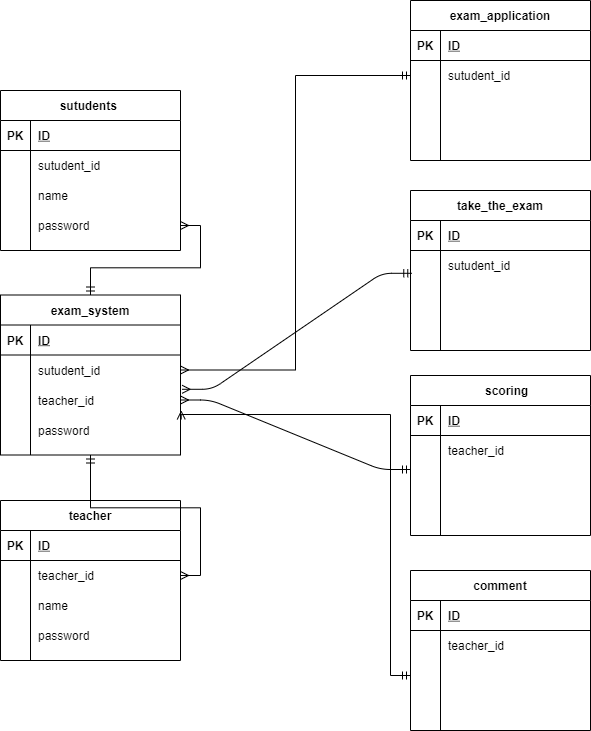

The diagram above was exported from draw.io. Its source (the exported page's mxGraphModel, read from the mxfile embedded in the PNG):
<mxGraphModel dx="893" dy="575" grid="1" gridSize="10" guides="1" tooltips="1" connect="0" arrows="1" fold="1" page="1" pageScale="1" pageWidth="827" pageHeight="1169" math="0" shadow="0">
  <root>
    <mxCell id="0" />
    <mxCell id="1" parent="0" />
    <mxCell id="2" value="sutudents " style="shape=table;startSize=30;container=1;collapsible=1;childLayout=tableLayout;fixedRows=1;rowLines=0;fontStyle=1;align=center;resizeLast=1;" vertex="1" parent="1">
      <mxGeometry x="170" y="220" width="180" height="160" as="geometry" />
    </mxCell>
    <mxCell id="3" value="" style="shape=partialRectangle;collapsible=0;dropTarget=0;pointerEvents=0;fillColor=none;top=0;left=0;bottom=1;right=0;points=[[0,0.5],[1,0.5]];portConstraint=eastwest;" vertex="1" parent="2">
      <mxGeometry y="30" width="180" height="30" as="geometry" />
    </mxCell>
    <mxCell id="4" value="PK" style="shape=partialRectangle;connectable=0;fillColor=none;top=0;left=0;bottom=0;right=0;fontStyle=1;overflow=hidden;" vertex="1" parent="3">
      <mxGeometry width="30" height="30" as="geometry" />
    </mxCell>
    <mxCell id="5" value="ID" style="shape=partialRectangle;connectable=0;fillColor=none;top=0;left=0;bottom=0;right=0;align=left;spacingLeft=6;fontStyle=5;overflow=hidden;" vertex="1" parent="3">
      <mxGeometry x="30" width="150" height="30" as="geometry" />
    </mxCell>
    <mxCell id="6" value="" style="shape=partialRectangle;collapsible=0;dropTarget=0;pointerEvents=0;fillColor=none;top=0;left=0;bottom=0;right=0;points=[[0,0.5],[1,0.5]];portConstraint=eastwest;" vertex="1" parent="2">
      <mxGeometry y="60" width="180" height="30" as="geometry" />
    </mxCell>
    <mxCell id="7" value="" style="shape=partialRectangle;connectable=0;fillColor=none;top=0;left=0;bottom=0;right=0;editable=1;overflow=hidden;" vertex="1" parent="6">
      <mxGeometry width="30" height="30" as="geometry" />
    </mxCell>
    <mxCell id="8" value="sutudent_id" style="shape=partialRectangle;connectable=0;fillColor=none;top=0;left=0;bottom=0;right=0;align=left;spacingLeft=6;overflow=hidden;" vertex="1" parent="6">
      <mxGeometry x="30" width="150" height="30" as="geometry" />
    </mxCell>
    <mxCell id="9" value="" style="shape=partialRectangle;collapsible=0;dropTarget=0;pointerEvents=0;fillColor=none;top=0;left=0;bottom=0;right=0;points=[[0,0.5],[1,0.5]];portConstraint=eastwest;" vertex="1" parent="2">
      <mxGeometry y="90" width="180" height="30" as="geometry" />
    </mxCell>
    <mxCell id="10" value="" style="shape=partialRectangle;connectable=0;fillColor=none;top=0;left=0;bottom=0;right=0;editable=1;overflow=hidden;" vertex="1" parent="9">
      <mxGeometry width="30" height="30" as="geometry" />
    </mxCell>
    <mxCell id="11" value="name" style="shape=partialRectangle;connectable=0;fillColor=none;top=0;left=0;bottom=0;right=0;align=left;spacingLeft=6;overflow=hidden;" vertex="1" parent="9">
      <mxGeometry x="30" width="150" height="30" as="geometry" />
    </mxCell>
    <mxCell id="12" value="" style="shape=partialRectangle;collapsible=0;dropTarget=0;pointerEvents=0;fillColor=none;top=0;left=0;bottom=0;right=0;points=[[0,0.5],[1,0.5]];portConstraint=eastwest;" vertex="1" parent="2">
      <mxGeometry y="120" width="180" height="30" as="geometry" />
    </mxCell>
    <mxCell id="13" value="" style="shape=partialRectangle;connectable=0;fillColor=none;top=0;left=0;bottom=0;right=0;editable=1;overflow=hidden;" vertex="1" parent="12">
      <mxGeometry width="30" height="30" as="geometry" />
    </mxCell>
    <mxCell id="14" value="password" style="shape=partialRectangle;connectable=0;fillColor=none;top=0;left=0;bottom=0;right=0;align=left;spacingLeft=6;overflow=hidden;" vertex="1" parent="12">
      <mxGeometry x="30" width="150" height="30" as="geometry" />
    </mxCell>
    <mxCell id="15" value="teacher" style="shape=table;startSize=30;container=1;collapsible=1;childLayout=tableLayout;fixedRows=1;rowLines=0;fontStyle=1;align=center;resizeLast=1;" vertex="1" parent="1">
      <mxGeometry x="170" y="630" width="180" height="160" as="geometry" />
    </mxCell>
    <mxCell id="16" value="" style="shape=partialRectangle;collapsible=0;dropTarget=0;pointerEvents=0;fillColor=none;top=0;left=0;bottom=1;right=0;points=[[0,0.5],[1,0.5]];portConstraint=eastwest;" vertex="1" parent="15">
      <mxGeometry y="30" width="180" height="30" as="geometry" />
    </mxCell>
    <mxCell id="17" value="PK" style="shape=partialRectangle;connectable=0;fillColor=none;top=0;left=0;bottom=0;right=0;fontStyle=1;overflow=hidden;" vertex="1" parent="16">
      <mxGeometry width="30" height="30" as="geometry" />
    </mxCell>
    <mxCell id="18" value="ID" style="shape=partialRectangle;connectable=0;fillColor=none;top=0;left=0;bottom=0;right=0;align=left;spacingLeft=6;fontStyle=5;overflow=hidden;" vertex="1" parent="16">
      <mxGeometry x="30" width="150" height="30" as="geometry" />
    </mxCell>
    <mxCell id="19" value="" style="shape=partialRectangle;collapsible=0;dropTarget=0;pointerEvents=0;fillColor=none;top=0;left=0;bottom=0;right=0;points=[[0,0.5],[1,0.5]];portConstraint=eastwest;" vertex="1" parent="15">
      <mxGeometry y="60" width="180" height="30" as="geometry" />
    </mxCell>
    <mxCell id="20" value="" style="shape=partialRectangle;connectable=0;fillColor=none;top=0;left=0;bottom=0;right=0;editable=1;overflow=hidden;" vertex="1" parent="19">
      <mxGeometry width="30" height="30" as="geometry" />
    </mxCell>
    <mxCell id="21" value="teacher_id" style="shape=partialRectangle;connectable=0;fillColor=none;top=0;left=0;bottom=0;right=0;align=left;spacingLeft=6;overflow=hidden;" vertex="1" parent="19">
      <mxGeometry x="30" width="150" height="30" as="geometry" />
    </mxCell>
    <mxCell id="22" value="" style="shape=partialRectangle;collapsible=0;dropTarget=0;pointerEvents=0;fillColor=none;top=0;left=0;bottom=0;right=0;points=[[0,0.5],[1,0.5]];portConstraint=eastwest;" vertex="1" parent="15">
      <mxGeometry y="90" width="180" height="30" as="geometry" />
    </mxCell>
    <mxCell id="23" value="" style="shape=partialRectangle;connectable=0;fillColor=none;top=0;left=0;bottom=0;right=0;editable=1;overflow=hidden;" vertex="1" parent="22">
      <mxGeometry width="30" height="30" as="geometry" />
    </mxCell>
    <mxCell id="24" value="name" style="shape=partialRectangle;connectable=0;fillColor=none;top=0;left=0;bottom=0;right=0;align=left;spacingLeft=6;overflow=hidden;" vertex="1" parent="22">
      <mxGeometry x="30" width="150" height="30" as="geometry" />
    </mxCell>
    <mxCell id="25" value="" style="shape=partialRectangle;collapsible=0;dropTarget=0;pointerEvents=0;fillColor=none;top=0;left=0;bottom=0;right=0;points=[[0,0.5],[1,0.5]];portConstraint=eastwest;" vertex="1" parent="15">
      <mxGeometry y="120" width="180" height="30" as="geometry" />
    </mxCell>
    <mxCell id="26" value="" style="shape=partialRectangle;connectable=0;fillColor=none;top=0;left=0;bottom=0;right=0;editable=1;overflow=hidden;" vertex="1" parent="25">
      <mxGeometry width="30" height="30" as="geometry" />
    </mxCell>
    <mxCell id="27" value="password" style="shape=partialRectangle;connectable=0;fillColor=none;top=0;left=0;bottom=0;right=0;align=left;spacingLeft=6;overflow=hidden;" vertex="1" parent="25">
      <mxGeometry x="30" width="150" height="30" as="geometry" />
    </mxCell>
    <mxCell id="28" value="take_the_exam" style="shape=table;startSize=30;container=1;collapsible=1;childLayout=tableLayout;fixedRows=1;rowLines=0;fontStyle=1;align=center;resizeLast=1;" vertex="1" parent="1">
      <mxGeometry x="580" y="320" width="180" height="160" as="geometry" />
    </mxCell>
    <mxCell id="29" value="" style="shape=partialRectangle;collapsible=0;dropTarget=0;pointerEvents=0;fillColor=none;top=0;left=0;bottom=1;right=0;points=[[0,0.5],[1,0.5]];portConstraint=eastwest;" vertex="1" parent="28">
      <mxGeometry y="30" width="180" height="30" as="geometry" />
    </mxCell>
    <mxCell id="30" value="PK" style="shape=partialRectangle;connectable=0;fillColor=none;top=0;left=0;bottom=0;right=0;fontStyle=1;overflow=hidden;" vertex="1" parent="29">
      <mxGeometry width="30" height="30" as="geometry" />
    </mxCell>
    <mxCell id="31" value="ID" style="shape=partialRectangle;connectable=0;fillColor=none;top=0;left=0;bottom=0;right=0;align=left;spacingLeft=6;fontStyle=5;overflow=hidden;" vertex="1" parent="29">
      <mxGeometry x="30" width="150" height="30" as="geometry" />
    </mxCell>
    <mxCell id="32" value="" style="shape=partialRectangle;collapsible=0;dropTarget=0;pointerEvents=0;fillColor=none;top=0;left=0;bottom=0;right=0;points=[[0,0.5],[1,0.5]];portConstraint=eastwest;" vertex="1" parent="28">
      <mxGeometry y="60" width="180" height="30" as="geometry" />
    </mxCell>
    <mxCell id="33" value="" style="shape=partialRectangle;connectable=0;fillColor=none;top=0;left=0;bottom=0;right=0;editable=1;overflow=hidden;" vertex="1" parent="32">
      <mxGeometry width="30" height="30" as="geometry" />
    </mxCell>
    <mxCell id="34" value="sutudent_id" style="shape=partialRectangle;connectable=0;fillColor=none;top=0;left=0;bottom=0;right=0;align=left;spacingLeft=6;overflow=hidden;" vertex="1" parent="32">
      <mxGeometry x="30" width="150" height="30" as="geometry" />
    </mxCell>
    <mxCell id="35" value="" style="shape=partialRectangle;collapsible=0;dropTarget=0;pointerEvents=0;fillColor=none;top=0;left=0;bottom=0;right=0;points=[[0,0.5],[1,0.5]];portConstraint=eastwest;" vertex="1" parent="28">
      <mxGeometry y="90" width="180" height="30" as="geometry" />
    </mxCell>
    <mxCell id="36" value="" style="shape=partialRectangle;connectable=0;fillColor=none;top=0;left=0;bottom=0;right=0;editable=1;overflow=hidden;" vertex="1" parent="35">
      <mxGeometry width="30" height="30" as="geometry" />
    </mxCell>
    <mxCell id="37" value="" style="shape=partialRectangle;connectable=0;fillColor=none;top=0;left=0;bottom=0;right=0;align=left;spacingLeft=6;overflow=hidden;" vertex="1" parent="35">
      <mxGeometry x="30" width="150" height="30" as="geometry" />
    </mxCell>
    <mxCell id="38" value="" style="shape=partialRectangle;collapsible=0;dropTarget=0;pointerEvents=0;fillColor=none;top=0;left=0;bottom=0;right=0;points=[[0,0.5],[1,0.5]];portConstraint=eastwest;" vertex="1" parent="28">
      <mxGeometry y="120" width="180" height="30" as="geometry" />
    </mxCell>
    <mxCell id="39" value="" style="shape=partialRectangle;connectable=0;fillColor=none;top=0;left=0;bottom=0;right=0;editable=1;overflow=hidden;" vertex="1" parent="38">
      <mxGeometry width="30" height="30" as="geometry" />
    </mxCell>
    <mxCell id="40" value="" style="shape=partialRectangle;connectable=0;fillColor=none;top=0;left=0;bottom=0;right=0;align=left;spacingLeft=6;overflow=hidden;" vertex="1" parent="38">
      <mxGeometry x="30" width="150" height="30" as="geometry" />
    </mxCell>
    <mxCell id="41" value="exam_application" style="shape=table;startSize=30;container=1;collapsible=1;childLayout=tableLayout;fixedRows=1;rowLines=0;fontStyle=1;align=center;resizeLast=1;" vertex="1" parent="1">
      <mxGeometry x="580" y="130" width="180" height="160" as="geometry" />
    </mxCell>
    <mxCell id="42" value="" style="shape=partialRectangle;collapsible=0;dropTarget=0;pointerEvents=0;fillColor=none;top=0;left=0;bottom=1;right=0;points=[[0,0.5],[1,0.5]];portConstraint=eastwest;" vertex="1" parent="41">
      <mxGeometry y="30" width="180" height="30" as="geometry" />
    </mxCell>
    <mxCell id="43" value="PK" style="shape=partialRectangle;connectable=0;fillColor=none;top=0;left=0;bottom=0;right=0;fontStyle=1;overflow=hidden;" vertex="1" parent="42">
      <mxGeometry width="30" height="30" as="geometry" />
    </mxCell>
    <mxCell id="44" value="ID" style="shape=partialRectangle;connectable=0;fillColor=none;top=0;left=0;bottom=0;right=0;align=left;spacingLeft=6;fontStyle=5;overflow=hidden;" vertex="1" parent="42">
      <mxGeometry x="30" width="150" height="30" as="geometry" />
    </mxCell>
    <mxCell id="45" value="" style="shape=partialRectangle;collapsible=0;dropTarget=0;pointerEvents=0;fillColor=none;top=0;left=0;bottom=0;right=0;points=[[0,0.5],[1,0.5]];portConstraint=eastwest;" vertex="1" parent="41">
      <mxGeometry y="60" width="180" height="30" as="geometry" />
    </mxCell>
    <mxCell id="46" value="" style="shape=partialRectangle;connectable=0;fillColor=none;top=0;left=0;bottom=0;right=0;editable=1;overflow=hidden;" vertex="1" parent="45">
      <mxGeometry width="30" height="30" as="geometry" />
    </mxCell>
    <mxCell id="47" value="sutudent_id" style="shape=partialRectangle;connectable=0;fillColor=none;top=0;left=0;bottom=0;right=0;align=left;spacingLeft=6;overflow=hidden;" vertex="1" parent="45">
      <mxGeometry x="30" width="150" height="30" as="geometry" />
    </mxCell>
    <mxCell id="48" value="" style="shape=partialRectangle;collapsible=0;dropTarget=0;pointerEvents=0;fillColor=none;top=0;left=0;bottom=0;right=0;points=[[0,0.5],[1,0.5]];portConstraint=eastwest;" vertex="1" parent="41">
      <mxGeometry y="90" width="180" height="30" as="geometry" />
    </mxCell>
    <mxCell id="49" value="" style="shape=partialRectangle;connectable=0;fillColor=none;top=0;left=0;bottom=0;right=0;editable=1;overflow=hidden;" vertex="1" parent="48">
      <mxGeometry width="30" height="30" as="geometry" />
    </mxCell>
    <mxCell id="50" value="" style="shape=partialRectangle;connectable=0;fillColor=none;top=0;left=0;bottom=0;right=0;align=left;spacingLeft=6;overflow=hidden;" vertex="1" parent="48">
      <mxGeometry x="30" width="150" height="30" as="geometry" />
    </mxCell>
    <mxCell id="51" value="" style="shape=partialRectangle;collapsible=0;dropTarget=0;pointerEvents=0;fillColor=none;top=0;left=0;bottom=0;right=0;points=[[0,0.5],[1,0.5]];portConstraint=eastwest;" vertex="1" parent="41">
      <mxGeometry y="120" width="180" height="30" as="geometry" />
    </mxCell>
    <mxCell id="52" value="" style="shape=partialRectangle;connectable=0;fillColor=none;top=0;left=0;bottom=0;right=0;editable=1;overflow=hidden;" vertex="1" parent="51">
      <mxGeometry width="30" height="30" as="geometry" />
    </mxCell>
    <mxCell id="53" value="" style="shape=partialRectangle;connectable=0;fillColor=none;top=0;left=0;bottom=0;right=0;align=left;spacingLeft=6;overflow=hidden;" vertex="1" parent="51">
      <mxGeometry x="30" width="150" height="30" as="geometry" />
    </mxCell>
    <mxCell id="54" value="    scoring" style="shape=table;startSize=30;container=1;collapsible=1;childLayout=tableLayout;fixedRows=1;rowLines=0;fontStyle=1;align=center;resizeLast=1;" vertex="1" parent="1">
      <mxGeometry x="580" y="505" width="180" height="160" as="geometry" />
    </mxCell>
    <mxCell id="55" value="" style="shape=partialRectangle;collapsible=0;dropTarget=0;pointerEvents=0;fillColor=none;top=0;left=0;bottom=1;right=0;points=[[0,0.5],[1,0.5]];portConstraint=eastwest;" vertex="1" parent="54">
      <mxGeometry y="30" width="180" height="30" as="geometry" />
    </mxCell>
    <mxCell id="56" value="PK" style="shape=partialRectangle;connectable=0;fillColor=none;top=0;left=0;bottom=0;right=0;fontStyle=1;overflow=hidden;" vertex="1" parent="55">
      <mxGeometry width="30" height="30" as="geometry" />
    </mxCell>
    <mxCell id="57" value="ID" style="shape=partialRectangle;connectable=0;fillColor=none;top=0;left=0;bottom=0;right=0;align=left;spacingLeft=6;fontStyle=5;overflow=hidden;" vertex="1" parent="55">
      <mxGeometry x="30" width="150" height="30" as="geometry" />
    </mxCell>
    <mxCell id="58" value="" style="shape=partialRectangle;collapsible=0;dropTarget=0;pointerEvents=0;fillColor=none;top=0;left=0;bottom=0;right=0;points=[[0,0.5],[1,0.5]];portConstraint=eastwest;" vertex="1" parent="54">
      <mxGeometry y="60" width="180" height="30" as="geometry" />
    </mxCell>
    <mxCell id="59" value="" style="shape=partialRectangle;connectable=0;fillColor=none;top=0;left=0;bottom=0;right=0;editable=1;overflow=hidden;" vertex="1" parent="58">
      <mxGeometry width="30" height="30" as="geometry" />
    </mxCell>
    <mxCell id="60" value="teacher_id" style="shape=partialRectangle;connectable=0;fillColor=none;top=0;left=0;bottom=0;right=0;align=left;spacingLeft=6;overflow=hidden;" vertex="1" parent="58">
      <mxGeometry x="30" width="150" height="30" as="geometry" />
    </mxCell>
    <mxCell id="61" value="" style="shape=partialRectangle;collapsible=0;dropTarget=0;pointerEvents=0;fillColor=none;top=0;left=0;bottom=0;right=0;points=[[0,0.5],[1,0.5]];portConstraint=eastwest;" vertex="1" parent="54">
      <mxGeometry y="90" width="180" height="30" as="geometry" />
    </mxCell>
    <mxCell id="62" value="" style="shape=partialRectangle;connectable=0;fillColor=none;top=0;left=0;bottom=0;right=0;editable=1;overflow=hidden;" vertex="1" parent="61">
      <mxGeometry width="30" height="30" as="geometry" />
    </mxCell>
    <mxCell id="63" value="" style="shape=partialRectangle;connectable=0;fillColor=none;top=0;left=0;bottom=0;right=0;align=left;spacingLeft=6;overflow=hidden;" vertex="1" parent="61">
      <mxGeometry x="30" width="150" height="30" as="geometry" />
    </mxCell>
    <mxCell id="64" value="" style="shape=partialRectangle;collapsible=0;dropTarget=0;pointerEvents=0;fillColor=none;top=0;left=0;bottom=0;right=0;points=[[0,0.5],[1,0.5]];portConstraint=eastwest;" vertex="1" parent="54">
      <mxGeometry y="120" width="180" height="30" as="geometry" />
    </mxCell>
    <mxCell id="65" value="" style="shape=partialRectangle;connectable=0;fillColor=none;top=0;left=0;bottom=0;right=0;editable=1;overflow=hidden;" vertex="1" parent="64">
      <mxGeometry width="30" height="30" as="geometry" />
    </mxCell>
    <mxCell id="66" value="" style="shape=partialRectangle;connectable=0;fillColor=none;top=0;left=0;bottom=0;right=0;align=left;spacingLeft=6;overflow=hidden;" vertex="1" parent="64">
      <mxGeometry x="30" width="150" height="30" as="geometry" />
    </mxCell>
    <mxCell id="67" value="comment" style="shape=table;startSize=30;container=1;collapsible=1;childLayout=tableLayout;fixedRows=1;rowLines=0;fontStyle=1;align=center;resizeLast=1;" vertex="1" parent="1">
      <mxGeometry x="580" y="700" width="180" height="160" as="geometry" />
    </mxCell>
    <mxCell id="68" value="" style="shape=partialRectangle;collapsible=0;dropTarget=0;pointerEvents=0;fillColor=none;top=0;left=0;bottom=1;right=0;points=[[0,0.5],[1,0.5]];portConstraint=eastwest;" vertex="1" parent="67">
      <mxGeometry y="30" width="180" height="30" as="geometry" />
    </mxCell>
    <mxCell id="69" value="PK" style="shape=partialRectangle;connectable=0;fillColor=none;top=0;left=0;bottom=0;right=0;fontStyle=1;overflow=hidden;" vertex="1" parent="68">
      <mxGeometry width="30" height="30" as="geometry" />
    </mxCell>
    <mxCell id="70" value="ID" style="shape=partialRectangle;connectable=0;fillColor=none;top=0;left=0;bottom=0;right=0;align=left;spacingLeft=6;fontStyle=5;overflow=hidden;" vertex="1" parent="68">
      <mxGeometry x="30" width="150" height="30" as="geometry" />
    </mxCell>
    <mxCell id="71" value="" style="shape=partialRectangle;collapsible=0;dropTarget=0;pointerEvents=0;fillColor=none;top=0;left=0;bottom=0;right=0;points=[[0,0.5],[1,0.5]];portConstraint=eastwest;" vertex="1" parent="67">
      <mxGeometry y="60" width="180" height="30" as="geometry" />
    </mxCell>
    <mxCell id="72" value="" style="shape=partialRectangle;connectable=0;fillColor=none;top=0;left=0;bottom=0;right=0;editable=1;overflow=hidden;" vertex="1" parent="71">
      <mxGeometry width="30" height="30" as="geometry" />
    </mxCell>
    <mxCell id="73" value="teacher_id" style="shape=partialRectangle;connectable=0;fillColor=none;top=0;left=0;bottom=0;right=0;align=left;spacingLeft=6;overflow=hidden;" vertex="1" parent="71">
      <mxGeometry x="30" width="150" height="30" as="geometry" />
    </mxCell>
    <mxCell id="74" value="" style="shape=partialRectangle;collapsible=0;dropTarget=0;pointerEvents=0;fillColor=none;top=0;left=0;bottom=0;right=0;points=[[0,0.5],[1,0.5]];portConstraint=eastwest;" vertex="1" parent="67">
      <mxGeometry y="90" width="180" height="30" as="geometry" />
    </mxCell>
    <mxCell id="75" value="" style="shape=partialRectangle;connectable=0;fillColor=none;top=0;left=0;bottom=0;right=0;editable=1;overflow=hidden;" vertex="1" parent="74">
      <mxGeometry width="30" height="30" as="geometry" />
    </mxCell>
    <mxCell id="76" value="" style="shape=partialRectangle;connectable=0;fillColor=none;top=0;left=0;bottom=0;right=0;align=left;spacingLeft=6;overflow=hidden;" vertex="1" parent="74">
      <mxGeometry x="30" width="150" height="30" as="geometry" />
    </mxCell>
    <mxCell id="77" value="" style="shape=partialRectangle;collapsible=0;dropTarget=0;pointerEvents=0;fillColor=none;top=0;left=0;bottom=0;right=0;points=[[0,0.5],[1,0.5]];portConstraint=eastwest;" vertex="1" parent="67">
      <mxGeometry y="120" width="180" height="30" as="geometry" />
    </mxCell>
    <mxCell id="78" value="" style="shape=partialRectangle;connectable=0;fillColor=none;top=0;left=0;bottom=0;right=0;editable=1;overflow=hidden;" vertex="1" parent="77">
      <mxGeometry width="30" height="30" as="geometry" />
    </mxCell>
    <mxCell id="79" value="" style="shape=partialRectangle;connectable=0;fillColor=none;top=0;left=0;bottom=0;right=0;align=left;spacingLeft=6;overflow=hidden;" vertex="1" parent="77">
      <mxGeometry x="30" width="150" height="30" as="geometry" />
    </mxCell>
    <mxCell id="109" value="" style="edgeStyle=orthogonalEdgeStyle;rounded=0;orthogonalLoop=1;jettySize=auto;html=1;startArrow=ERmandOne;startFill=0;endArrow=ERmany;endFill=0;" edge="1" parent="1" source="80" target="12">
      <mxGeometry relative="1" as="geometry" />
    </mxCell>
    <mxCell id="111" value="" style="edgeStyle=orthogonalEdgeStyle;rounded=0;orthogonalLoop=1;jettySize=auto;html=1;startArrow=ERmandOne;startFill=0;endArrow=ERmany;endFill=0;" edge="1" parent="1" source="80" target="19">
      <mxGeometry relative="1" as="geometry" />
    </mxCell>
    <mxCell id="80" value="exam_system" style="shape=table;startSize=30;container=1;collapsible=1;childLayout=tableLayout;fixedRows=1;rowLines=0;fontStyle=1;align=center;resizeLast=1;" vertex="1" parent="1">
      <mxGeometry x="170" y="424.5" width="180" height="160" as="geometry" />
    </mxCell>
    <mxCell id="81" value="" style="shape=partialRectangle;collapsible=0;dropTarget=0;pointerEvents=0;fillColor=none;top=0;left=0;bottom=1;right=0;points=[[0,0.5],[1,0.5]];portConstraint=eastwest;" vertex="1" parent="80">
      <mxGeometry y="30" width="180" height="30" as="geometry" />
    </mxCell>
    <mxCell id="82" value="PK" style="shape=partialRectangle;connectable=0;fillColor=none;top=0;left=0;bottom=0;right=0;fontStyle=1;overflow=hidden;" vertex="1" parent="81">
      <mxGeometry width="30" height="30" as="geometry" />
    </mxCell>
    <mxCell id="83" value="ID" style="shape=partialRectangle;connectable=0;fillColor=none;top=0;left=0;bottom=0;right=0;align=left;spacingLeft=6;fontStyle=5;overflow=hidden;" vertex="1" parent="81">
      <mxGeometry x="30" width="150" height="30" as="geometry" />
    </mxCell>
    <mxCell id="84" value="" style="shape=partialRectangle;collapsible=0;dropTarget=0;pointerEvents=0;fillColor=none;top=0;left=0;bottom=0;right=0;points=[[0,0.5],[1,0.5]];portConstraint=eastwest;" vertex="1" parent="80">
      <mxGeometry y="60" width="180" height="30" as="geometry" />
    </mxCell>
    <mxCell id="85" value="" style="shape=partialRectangle;connectable=0;fillColor=none;top=0;left=0;bottom=0;right=0;editable=1;overflow=hidden;" vertex="1" parent="84">
      <mxGeometry width="30" height="30" as="geometry" />
    </mxCell>
    <mxCell id="86" value="sutudent_id" style="shape=partialRectangle;connectable=0;fillColor=none;top=0;left=0;bottom=0;right=0;align=left;spacingLeft=6;overflow=hidden;" vertex="1" parent="84">
      <mxGeometry x="30" width="150" height="30" as="geometry" />
    </mxCell>
    <mxCell id="87" value="" style="shape=partialRectangle;collapsible=0;dropTarget=0;pointerEvents=0;fillColor=none;top=0;left=0;bottom=0;right=0;points=[[0,0.5],[1,0.5]];portConstraint=eastwest;" vertex="1" parent="80">
      <mxGeometry y="90" width="180" height="30" as="geometry" />
    </mxCell>
    <mxCell id="88" value="" style="shape=partialRectangle;connectable=0;fillColor=none;top=0;left=0;bottom=0;right=0;editable=1;overflow=hidden;" vertex="1" parent="87">
      <mxGeometry width="30" height="30" as="geometry" />
    </mxCell>
    <mxCell id="89" value="teacher_id" style="shape=partialRectangle;connectable=0;fillColor=none;top=0;left=0;bottom=0;right=0;align=left;spacingLeft=6;overflow=hidden;" vertex="1" parent="87">
      <mxGeometry x="30" width="150" height="30" as="geometry" />
    </mxCell>
    <mxCell id="90" value="" style="shape=partialRectangle;collapsible=0;dropTarget=0;pointerEvents=0;fillColor=none;top=0;left=0;bottom=0;right=0;points=[[0,0.5],[1,0.5]];portConstraint=eastwest;" vertex="1" parent="80">
      <mxGeometry y="120" width="180" height="30" as="geometry" />
    </mxCell>
    <mxCell id="91" value="" style="shape=partialRectangle;connectable=0;fillColor=none;top=0;left=0;bottom=0;right=0;editable=1;overflow=hidden;" vertex="1" parent="90">
      <mxGeometry width="30" height="30" as="geometry" />
    </mxCell>
    <mxCell id="92" value="password" style="shape=partialRectangle;connectable=0;fillColor=none;top=0;left=0;bottom=0;right=0;align=left;spacingLeft=6;overflow=hidden;" vertex="1" parent="90">
      <mxGeometry x="30" width="150" height="30" as="geometry" />
    </mxCell>
    <mxCell id="113" value="" style="edgeStyle=orthogonalEdgeStyle;rounded=0;orthogonalLoop=1;jettySize=auto;html=1;startArrow=ERmandOne;startFill=0;endArrow=ERmany;endFill=0;entryX=1;entryY=0.5;entryDx=0;entryDy=0;" edge="1" parent="1" source="45" target="84">
      <mxGeometry relative="1" as="geometry" />
    </mxCell>
    <mxCell id="116" value="" style="edgeStyle=entityRelationEdgeStyle;fontSize=12;html=1;endArrow=ERmandOne;startArrow=ERmany;startFill=0;endFill=0;" edge="1" parent="1" source="87">
      <mxGeometry width="100" height="100" relative="1" as="geometry">
        <mxPoint x="353" y="532" as="sourcePoint" />
        <mxPoint x="580" y="599" as="targetPoint" />
      </mxGeometry>
    </mxCell>
    <mxCell id="117" value="" style="edgeStyle=entityRelationEdgeStyle;fontSize=12;html=1;endArrow=ERmandOne;startArrow=ERmany;startFill=0;endFill=0;entryX=0.007;entryY=0.76;entryDx=0;entryDy=0;entryPerimeter=0;exitX=1.009;exitY=0.143;exitDx=0;exitDy=0;exitPerimeter=0;" edge="1" parent="1" source="87" target="32">
      <mxGeometry width="100" height="100" relative="1" as="geometry">
        <mxPoint x="470" y="516" as="sourcePoint" />
        <mxPoint x="580" y="585" as="targetPoint" />
      </mxGeometry>
    </mxCell>
    <mxCell id="118" value="" style="edgeStyle=orthogonalEdgeStyle;rounded=0;orthogonalLoop=1;jettySize=auto;html=1;startArrow=ERmandOne;startFill=0;endArrow=ERmany;endFill=0;entryX=1.004;entryY=0.147;entryDx=0;entryDy=0;entryPerimeter=0;" edge="1" parent="1" source="74" target="90">
      <mxGeometry relative="1" as="geometry">
        <mxPoint x="510" y="540" as="targetPoint" />
        <Array as="points">
          <mxPoint x="560" y="805" />
          <mxPoint x="560" y="544" />
        </Array>
      </mxGeometry>
    </mxCell>
  </root>
</mxGraphModel>